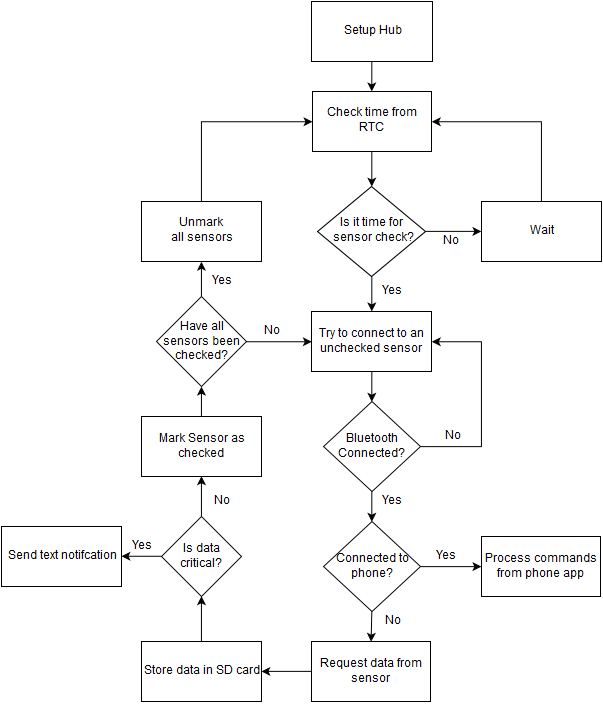

The diagram above was exported from draw.io. Its source (the exported page's mxGraphModel, read from the mxfile embedded in the PNG):
<mxGraphModel dx="768" dy="637" grid="1" gridSize="10" guides="1" tooltips="1" connect="1" arrows="1" fold="1" page="1" pageScale="1" pageWidth="826" pageHeight="1169" background="#ffffff" math="0" shadow="0">
  <root>
    <mxCell id="0" />
    <mxCell id="1" parent="0" />
    <mxCell id="2b638cd91b7ddc0f-29" style="edgeStyle=orthogonalEdgeStyle;rounded=0;html=1;exitX=0.5;exitY=1;entryX=0.5;entryY=0;jettySize=auto;orthogonalLoop=1;" edge="1" parent="1" source="2b638cd91b7ddc0f-1" target="2b638cd91b7ddc0f-9">
      <mxGeometry relative="1" as="geometry" />
    </mxCell>
    <mxCell id="2b638cd91b7ddc0f-1" value="Setup Hub&lt;br&gt;" style="whiteSpace=wrap;html=1;" vertex="1" parent="1">
      <mxGeometry x="360" y="80" width="121" height="60" as="geometry" />
    </mxCell>
    <mxCell id="2b638cd91b7ddc0f-34" style="edgeStyle=orthogonalEdgeStyle;rounded=0;html=1;exitX=0.5;exitY=1;entryX=0.5;entryY=0;jettySize=auto;orthogonalLoop=1;" edge="1" parent="1" source="2b638cd91b7ddc0f-2" target="2b638cd91b7ddc0f-15">
      <mxGeometry relative="1" as="geometry" />
    </mxCell>
    <mxCell id="2b638cd91b7ddc0f-69" style="edgeStyle=orthogonalEdgeStyle;rounded=0;html=1;exitX=1;exitY=0.5;entryX=1;entryY=0.5;jettySize=auto;orthogonalLoop=1;" edge="1" parent="1" source="2b638cd91b7ddc0f-2" target="2b638cd91b7ddc0f-31">
      <mxGeometry relative="1" as="geometry">
        <Array as="points">
          <mxPoint x="530" y="525" />
          <mxPoint x="530" y="420" />
        </Array>
      </mxGeometry>
    </mxCell>
    <mxCell id="2b638cd91b7ddc0f-2" value="Bluetooth Connected?&lt;br&gt;" style="rhombus;whiteSpace=wrap;html=1;" vertex="1" parent="1">
      <mxGeometry x="372" y="480" width="97" height="90" as="geometry" />
    </mxCell>
    <mxCell id="2b638cd91b7ddc0f-4" style="edgeStyle=orthogonalEdgeStyle;rounded=0;html=1;exitX=0.5;exitY=0;entryX=0.5;entryY=0;jettySize=auto;orthogonalLoop=1;" edge="1" parent="1" source="2b638cd91b7ddc0f-2" target="2b638cd91b7ddc0f-2">
      <mxGeometry relative="1" as="geometry" />
    </mxCell>
    <mxCell id="2b638cd91b7ddc0f-30" style="edgeStyle=orthogonalEdgeStyle;rounded=0;html=1;exitX=0.5;exitY=1;entryX=0.5;entryY=0;jettySize=auto;orthogonalLoop=1;" edge="1" parent="1" source="2b638cd91b7ddc0f-9" target="2b638cd91b7ddc0f-24">
      <mxGeometry relative="1" as="geometry" />
    </mxCell>
    <mxCell id="2b638cd91b7ddc0f-9" value="Check time from RTC&lt;br&gt;" style="whiteSpace=wrap;html=1;" vertex="1" parent="1">
      <mxGeometry x="361" y="170" width="119" height="60" as="geometry" />
    </mxCell>
    <mxCell id="2b638cd91b7ddc0f-35" style="edgeStyle=orthogonalEdgeStyle;rounded=0;html=1;exitX=1;exitY=0.5;entryX=0;entryY=0.5;jettySize=auto;orthogonalLoop=1;" edge="1" parent="1" source="2b638cd91b7ddc0f-15" target="2b638cd91b7ddc0f-17">
      <mxGeometry relative="1" as="geometry" />
    </mxCell>
    <mxCell id="2b638cd91b7ddc0f-37" style="edgeStyle=orthogonalEdgeStyle;rounded=0;html=1;exitX=0.5;exitY=1;entryX=0.5;entryY=0;jettySize=auto;orthogonalLoop=1;" edge="1" parent="1" source="2b638cd91b7ddc0f-15" target="2b638cd91b7ddc0f-36">
      <mxGeometry relative="1" as="geometry" />
    </mxCell>
    <mxCell id="2b638cd91b7ddc0f-15" value="&lt;font style=&quot;line-height: 120%&quot;&gt;Connected to phone?&lt;br&gt;&lt;/font&gt;" style="rhombus;whiteSpace=wrap;html=1;" vertex="1" parent="1">
      <mxGeometry x="372" y="600" width="97" height="90" as="geometry" />
    </mxCell>
    <mxCell id="2b638cd91b7ddc0f-17" value="Process commands from phone app&lt;br&gt;" style="whiteSpace=wrap;html=1;" vertex="1" parent="1">
      <mxGeometry x="530" y="615" width="119" height="60" as="geometry" />
    </mxCell>
    <mxCell id="2b638cd91b7ddc0f-32" style="edgeStyle=orthogonalEdgeStyle;rounded=0;html=1;exitX=0.5;exitY=1;entryX=0.5;entryY=0;jettySize=auto;orthogonalLoop=1;" edge="1" parent="1" source="2b638cd91b7ddc0f-24" target="2b638cd91b7ddc0f-31">
      <mxGeometry relative="1" as="geometry" />
    </mxCell>
    <mxCell id="2b638cd91b7ddc0f-52" style="edgeStyle=orthogonalEdgeStyle;rounded=0;html=1;exitX=1;exitY=0.5;entryX=0;entryY=0.5;jettySize=auto;orthogonalLoop=1;" edge="1" parent="1" source="2b638cd91b7ddc0f-24" target="2b638cd91b7ddc0f-50">
      <mxGeometry relative="1" as="geometry" />
    </mxCell>
    <mxCell id="2b638cd91b7ddc0f-24" value="Is it time for&lt;br&gt;&amp;nbsp;sensor check?&lt;br&gt;" style="rhombus;whiteSpace=wrap;html=1;" vertex="1" parent="1">
      <mxGeometry x="366" y="265" width="108" height="90" as="geometry" />
    </mxCell>
    <mxCell id="2b638cd91b7ddc0f-33" style="edgeStyle=orthogonalEdgeStyle;rounded=0;html=1;exitX=0.5;exitY=1;entryX=0.5;entryY=0;jettySize=auto;orthogonalLoop=1;" edge="1" parent="1" source="2b638cd91b7ddc0f-31" target="2b638cd91b7ddc0f-2">
      <mxGeometry relative="1" as="geometry" />
    </mxCell>
    <mxCell id="2b638cd91b7ddc0f-31" value="Try to connect to an unchecked sensor&lt;br&gt;" style="whiteSpace=wrap;html=1;" vertex="1" parent="1">
      <mxGeometry x="360" y="390" width="120" height="60" as="geometry" />
    </mxCell>
    <mxCell id="2b638cd91b7ddc0f-40" style="edgeStyle=orthogonalEdgeStyle;rounded=0;html=1;exitX=0;exitY=0.5;entryX=1;entryY=0.5;jettySize=auto;orthogonalLoop=1;" edge="1" parent="1" source="2b638cd91b7ddc0f-36" target="2b638cd91b7ddc0f-38">
      <mxGeometry relative="1" as="geometry" />
    </mxCell>
    <mxCell id="2b638cd91b7ddc0f-36" value="Request data from sensor&lt;br&gt;" style="whiteSpace=wrap;html=1;" vertex="1" parent="1">
      <mxGeometry x="360" y="720" width="119" height="60" as="geometry" />
    </mxCell>
    <mxCell id="2b638cd91b7ddc0f-41" style="edgeStyle=orthogonalEdgeStyle;rounded=0;html=1;exitX=0.5;exitY=0;entryX=0.5;entryY=1;jettySize=auto;orthogonalLoop=1;" edge="1" parent="1" source="2b638cd91b7ddc0f-38">
      <mxGeometry relative="1" as="geometry">
        <mxPoint x="249.9310344827586" y="674.7241379310344" as="targetPoint" />
      </mxGeometry>
    </mxCell>
    <mxCell id="2b638cd91b7ddc0f-38" value="Store data in SD card&lt;br&gt;" style="whiteSpace=wrap;html=1;" vertex="1" parent="1">
      <mxGeometry x="190" y="720" width="120" height="60" as="geometry" />
    </mxCell>
    <mxCell id="2b638cd91b7ddc0f-54" style="edgeStyle=orthogonalEdgeStyle;rounded=0;html=1;exitX=0.5;exitY=0;entryX=0.5;entryY=1;jettySize=auto;orthogonalLoop=1;" edge="1" parent="1" source="2b638cd91b7ddc0f-42" target="2b638cd91b7ddc0f-53">
      <mxGeometry relative="1" as="geometry" />
    </mxCell>
    <mxCell id="2b638cd91b7ddc0f-42" value="Mark Sensor as checked&lt;br&gt;" style="whiteSpace=wrap;html=1;" vertex="1" parent="1">
      <mxGeometry x="190" y="495" width="120" height="60" as="geometry" />
    </mxCell>
    <mxCell id="2b638cd91b7ddc0f-48" style="edgeStyle=orthogonalEdgeStyle;rounded=0;html=1;exitX=0;exitY=0.5;entryX=1;entryY=0.5;jettySize=auto;orthogonalLoop=1;" edge="1" parent="1" source="2b638cd91b7ddc0f-43" target="2b638cd91b7ddc0f-45">
      <mxGeometry relative="1" as="geometry" />
    </mxCell>
    <mxCell id="2b638cd91b7ddc0f-49" style="edgeStyle=orthogonalEdgeStyle;rounded=0;html=1;exitX=0.5;exitY=0;entryX=0.5;entryY=1;jettySize=auto;orthogonalLoop=1;" edge="1" parent="1" source="2b638cd91b7ddc0f-43" target="2b638cd91b7ddc0f-42">
      <mxGeometry relative="1" as="geometry" />
    </mxCell>
    <mxCell id="2b638cd91b7ddc0f-43" value="Is data critical?&lt;br&gt;" style="rhombus;whiteSpace=wrap;html=1;" vertex="1" parent="1">
      <mxGeometry x="210" y="595" width="80" height="80" as="geometry" />
    </mxCell>
    <mxCell id="2b638cd91b7ddc0f-45" value="Send text notifcation&lt;br&gt;" style="whiteSpace=wrap;html=1;" vertex="1" parent="1">
      <mxGeometry x="50" y="605" width="120" height="60" as="geometry" />
    </mxCell>
    <mxCell id="2b638cd91b7ddc0f-51" style="edgeStyle=orthogonalEdgeStyle;rounded=0;html=1;exitX=0.5;exitY=0;entryX=1;entryY=0.5;jettySize=auto;orthogonalLoop=1;" edge="1" parent="1" source="2b638cd91b7ddc0f-50" target="2b638cd91b7ddc0f-9">
      <mxGeometry relative="1" as="geometry" />
    </mxCell>
    <mxCell id="2b638cd91b7ddc0f-50" value="Wait" style="whiteSpace=wrap;html=1;" vertex="1" parent="1">
      <mxGeometry x="530" y="280" width="120" height="60" as="geometry" />
    </mxCell>
    <mxCell id="2b638cd91b7ddc0f-55" style="edgeStyle=orthogonalEdgeStyle;rounded=0;html=1;exitX=1;exitY=0.5;entryX=0;entryY=0.5;jettySize=auto;orthogonalLoop=1;" edge="1" parent="1" source="2b638cd91b7ddc0f-53" target="2b638cd91b7ddc0f-31">
      <mxGeometry relative="1" as="geometry" />
    </mxCell>
    <mxCell id="2b638cd91b7ddc0f-57" style="edgeStyle=orthogonalEdgeStyle;rounded=0;html=1;exitX=0.5;exitY=0;entryX=0.5;entryY=1;jettySize=auto;orthogonalLoop=1;" edge="1" parent="1" source="2b638cd91b7ddc0f-53" target="2b638cd91b7ddc0f-56">
      <mxGeometry relative="1" as="geometry" />
    </mxCell>
    <mxCell id="2b638cd91b7ddc0f-53" value="Have all sensors been checked?&lt;br&gt;" style="rhombus;whiteSpace=wrap;html=1;" vertex="1" parent="1">
      <mxGeometry x="205" y="375" width="90" height="90" as="geometry" />
    </mxCell>
    <mxCell id="2b638cd91b7ddc0f-58" style="edgeStyle=orthogonalEdgeStyle;rounded=0;html=1;exitX=0.5;exitY=0;entryX=0;entryY=0.5;jettySize=auto;orthogonalLoop=1;" edge="1" parent="1" source="2b638cd91b7ddc0f-56" target="2b638cd91b7ddc0f-9">
      <mxGeometry relative="1" as="geometry" />
    </mxCell>
    <mxCell id="2b638cd91b7ddc0f-56" value="Unmark &lt;br&gt;all sensors&lt;br&gt;" style="whiteSpace=wrap;html=1;" vertex="1" parent="1">
      <mxGeometry x="190" y="280" width="120" height="60" as="geometry" />
    </mxCell>
    <mxCell id="2b638cd91b7ddc0f-59" value="No" style="text;html=1;strokeColor=none;fillColor=none;align=center;verticalAlign=middle;whiteSpace=wrap;overflow=hidden;" vertex="1" parent="1">
      <mxGeometry x="479" y="310" width="40" height="20" as="geometry" />
    </mxCell>
    <mxCell id="2b638cd91b7ddc0f-60" value="No" style="text;html=1;strokeColor=none;fillColor=none;align=center;verticalAlign=middle;whiteSpace=wrap;overflow=hidden;" vertex="1" parent="1">
      <mxGeometry x="421" y="690" width="40" height="20" as="geometry" />
    </mxCell>
    <mxCell id="2b638cd91b7ddc0f-61" value="No" style="text;html=1;strokeColor=none;fillColor=none;align=center;verticalAlign=middle;whiteSpace=wrap;overflow=hidden;" vertex="1" parent="1">
      <mxGeometry x="250" y="570" width="40" height="20" as="geometry" />
    </mxCell>
    <mxCell id="2b638cd91b7ddc0f-62" value="No" style="text;html=1;strokeColor=none;fillColor=none;align=center;verticalAlign=middle;whiteSpace=wrap;overflow=hidden;" vertex="1" parent="1">
      <mxGeometry x="300" y="400" width="40" height="20" as="geometry" />
    </mxCell>
    <mxCell id="2b638cd91b7ddc0f-63" value="Yes" style="text;html=1;strokeColor=none;fillColor=none;align=center;verticalAlign=middle;whiteSpace=wrap;overflow=hidden;" vertex="1" parent="1">
      <mxGeometry x="420" y="570" width="40" height="20" as="geometry" />
    </mxCell>
    <mxCell id="2b638cd91b7ddc0f-64" value="Yes" style="text;html=1;strokeColor=none;fillColor=none;align=center;verticalAlign=middle;whiteSpace=wrap;overflow=hidden;" vertex="1" parent="1">
      <mxGeometry x="420" y="360" width="40" height="20" as="geometry" />
    </mxCell>
    <mxCell id="2b638cd91b7ddc0f-65" value="Yes" style="text;html=1;strokeColor=none;fillColor=none;align=center;verticalAlign=middle;whiteSpace=wrap;overflow=hidden;" vertex="1" parent="1">
      <mxGeometry x="474" y="625" width="40" height="20" as="geometry" />
    </mxCell>
    <mxCell id="2b638cd91b7ddc0f-66" value="Yes" style="text;html=1;strokeColor=none;fillColor=none;align=center;verticalAlign=middle;whiteSpace=wrap;overflow=hidden;" vertex="1" parent="1">
      <mxGeometry x="170" y="615" width="40" height="20" as="geometry" />
    </mxCell>
    <mxCell id="2b638cd91b7ddc0f-67" value="Yes" style="text;html=1;strokeColor=none;fillColor=none;align=center;verticalAlign=middle;whiteSpace=wrap;overflow=hidden;" vertex="1" parent="1">
      <mxGeometry x="250" y="350" width="40" height="20" as="geometry" />
    </mxCell>
    <mxCell id="2b638cd91b7ddc0f-70" value="No" style="text;html=1;strokeColor=none;fillColor=none;align=center;verticalAlign=middle;whiteSpace=wrap;overflow=hidden;" vertex="1" parent="1">
      <mxGeometry x="481" y="505" width="40" height="20" as="geometry" />
    </mxCell>
  </root>
</mxGraphModel>